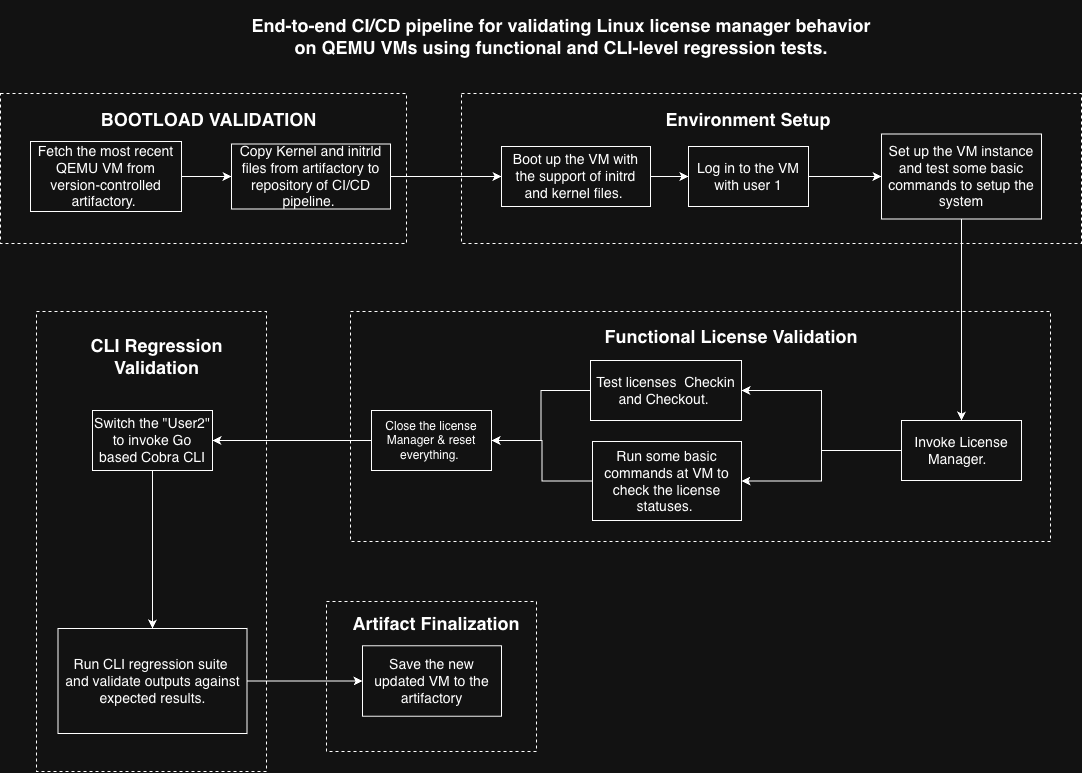

The diagram above was exported from draw.io. Its source (the exported page's mxGraphModel, read from the mxfile embedded in the PNG):
<mxGraphModel dx="2317" dy="780" grid="1" gridSize="10" guides="1" tooltips="1" connect="1" arrows="1" fold="1" page="1" pageScale="1" pageWidth="1169" pageHeight="827" math="0" shadow="0">
  <root>
    <mxCell id="0" />
    <mxCell id="1" parent="0" />
    <mxCell id="tqV6oYnisJthCy3X7waB-28" parent="1" style="rounded=0;whiteSpace=wrap;html=1;dashed=1;" value="" vertex="1">
      <mxGeometry height="150" width="406" x="-50" y="102" as="geometry" />
    </mxCell>
    <mxCell id="tqV6oYnisJthCy3X7waB-3" edge="1" parent="1" source="tqV6oYnisJthCy3X7waB-1" style="edgeStyle=orthogonalEdgeStyle;rounded=0;orthogonalLoop=1;jettySize=auto;html=1;" target="tqV6oYnisJthCy3X7waB-2" value="">
      <mxGeometry relative="1" as="geometry" />
    </mxCell>
    <mxCell id="tqV6oYnisJthCy3X7waB-1" parent="1" style="rounded=0;whiteSpace=wrap;html=1;" value="&lt;font style=&quot;font-size: 14px;&quot;&gt;Fetch the most recent QEMU VM from version-controlled artifactory.&amp;nbsp;&lt;/font&gt;" vertex="1">
      <mxGeometry height="70" width="151" x="-20" y="150" as="geometry" />
    </mxCell>
    <mxCell id="tqV6oYnisJthCy3X7waB-5" edge="1" parent="1" source="tqV6oYnisJthCy3X7waB-2" style="edgeStyle=orthogonalEdgeStyle;rounded=0;orthogonalLoop=1;jettySize=auto;html=1;" target="tqV6oYnisJthCy3X7waB-4" value="">
      <mxGeometry relative="1" as="geometry" />
    </mxCell>
    <mxCell id="tqV6oYnisJthCy3X7waB-2" parent="1" style="whiteSpace=wrap;html=1;rounded=0;" value="&lt;font style=&quot;font-size: 14px;&quot;&gt;Copy Kernel and initrld files from artifactory to repository of CI/CD pipeline.&amp;nbsp;&lt;/font&gt;" vertex="1">
      <mxGeometry height="65" width="159" x="181" y="152.5" as="geometry" />
    </mxCell>
    <mxCell id="tqV6oYnisJthCy3X7waB-7" edge="1" parent="1" source="tqV6oYnisJthCy3X7waB-4" style="edgeStyle=orthogonalEdgeStyle;rounded=0;orthogonalLoop=1;jettySize=auto;html=1;" target="tqV6oYnisJthCy3X7waB-6" value="">
      <mxGeometry relative="1" as="geometry" />
    </mxCell>
    <mxCell id="tqV6oYnisJthCy3X7waB-4" parent="1" style="whiteSpace=wrap;html=1;rounded=0;" value="&lt;font style=&quot;font-size: 14px;&quot;&gt;Boot up the VM with the support of initrd and kernel files.&amp;nbsp;&lt;/font&gt;" vertex="1">
      <mxGeometry height="60" width="149" x="451" y="155" as="geometry" />
    </mxCell>
    <mxCell id="tqV6oYnisJthCy3X7waB-9" edge="1" parent="1" source="tqV6oYnisJthCy3X7waB-6" style="edgeStyle=orthogonalEdgeStyle;rounded=0;orthogonalLoop=1;jettySize=auto;html=1;" target="tqV6oYnisJthCy3X7waB-8" value="">
      <mxGeometry relative="1" as="geometry" />
    </mxCell>
    <mxCell id="tqV6oYnisJthCy3X7waB-6" parent="1" style="whiteSpace=wrap;html=1;rounded=0;" value="&lt;font style=&quot;font-size: 14px;&quot;&gt;Log in to the VM with user 1&lt;/font&gt;" vertex="1">
      <mxGeometry height="60" width="120" x="638" y="155" as="geometry" />
    </mxCell>
    <mxCell id="tqV6oYnisJthCy3X7waB-11" edge="1" parent="1" source="tqV6oYnisJthCy3X7waB-8" style="edgeStyle=orthogonalEdgeStyle;rounded=0;orthogonalLoop=1;jettySize=auto;html=1;" target="tqV6oYnisJthCy3X7waB-10" value="">
      <mxGeometry relative="1" as="geometry" />
    </mxCell>
    <mxCell id="tqV6oYnisJthCy3X7waB-8" parent="1" style="whiteSpace=wrap;html=1;rounded=0;" value="&lt;font style=&quot;font-size: 14px;&quot;&gt;Set up the VM instance and test some basic commands to setup the system&lt;/font&gt;" vertex="1">
      <mxGeometry height="85" width="160" x="831" y="142.5" as="geometry" />
    </mxCell>
    <mxCell id="tqV6oYnisJthCy3X7waB-13" edge="1" parent="1" source="tqV6oYnisJthCy3X7waB-10" style="edgeStyle=orthogonalEdgeStyle;rounded=0;orthogonalLoop=1;jettySize=auto;html=1;" target="tqV6oYnisJthCy3X7waB-12" value="">
      <mxGeometry relative="1" as="geometry" />
    </mxCell>
    <mxCell id="tqV6oYnisJthCy3X7waB-51" edge="1" parent="1" source="tqV6oYnisJthCy3X7waB-10" style="edgeStyle=orthogonalEdgeStyle;rounded=0;orthogonalLoop=1;jettySize=auto;html=1;exitX=0;exitY=0.5;exitDx=0;exitDy=0;entryX=1;entryY=0.5;entryDx=0;entryDy=0;" target="tqV6oYnisJthCy3X7waB-14">
      <mxGeometry relative="1" as="geometry" />
    </mxCell>
    <mxCell id="tqV6oYnisJthCy3X7waB-10" parent="1" style="whiteSpace=wrap;html=1;rounded=0;" value="&lt;font style=&quot;font-size: 14px;&quot;&gt;Invoke License Manager.&amp;nbsp;&amp;nbsp;&lt;/font&gt;" vertex="1">
      <mxGeometry height="60" width="120" x="851" y="429" as="geometry" />
    </mxCell>
    <mxCell id="tqV6oYnisJthCy3X7waB-18" edge="1" parent="1" source="tqV6oYnisJthCy3X7waB-12" style="edgeStyle=orthogonalEdgeStyle;rounded=0;orthogonalLoop=1;jettySize=auto;html=1;" target="tqV6oYnisJthCy3X7waB-17" value="">
      <mxGeometry relative="1" as="geometry" />
    </mxCell>
    <mxCell id="tqV6oYnisJthCy3X7waB-12" parent="1" style="whiteSpace=wrap;html=1;rounded=0;" value="&lt;font style=&quot;font-size: 14px;&quot;&gt;Test licenses&amp;nbsp; Checkin and Checkout.&amp;nbsp;&lt;/font&gt;" vertex="1">
      <mxGeometry height="60" width="151" x="540" y="369" as="geometry" />
    </mxCell>
    <mxCell id="tqV6oYnisJthCy3X7waB-19" edge="1" parent="1" source="tqV6oYnisJthCy3X7waB-14" style="edgeStyle=orthogonalEdgeStyle;rounded=0;orthogonalLoop=1;jettySize=auto;html=1;exitX=0;exitY=0.5;exitDx=0;exitDy=0;entryX=1;entryY=0.5;entryDx=0;entryDy=0;" target="tqV6oYnisJthCy3X7waB-17">
      <mxGeometry relative="1" as="geometry" />
    </mxCell>
    <mxCell id="tqV6oYnisJthCy3X7waB-14" parent="1" style="whiteSpace=wrap;html=1;rounded=0;" value="&lt;font style=&quot;font-size: 14px;&quot;&gt;Run some basic commands at VM to check the license statuses.&amp;nbsp;&lt;/font&gt;" vertex="1">
      <mxGeometry height="79" width="149" x="542" y="450" as="geometry" />
    </mxCell>
    <mxCell id="tqV6oYnisJthCy3X7waB-22" edge="1" parent="1" source="tqV6oYnisJthCy3X7waB-17" style="edgeStyle=orthogonalEdgeStyle;rounded=0;orthogonalLoop=1;jettySize=auto;html=1;" target="tqV6oYnisJthCy3X7waB-21" value="">
      <mxGeometry relative="1" as="geometry" />
    </mxCell>
    <mxCell id="tqV6oYnisJthCy3X7waB-17" parent="1" style="whiteSpace=wrap;html=1;rounded=0;" value="Close the license Manager &amp;amp; reset everything.&amp;nbsp;" vertex="1">
      <mxGeometry height="60" width="120" x="321" y="419" as="geometry" />
    </mxCell>
    <mxCell id="tqV6oYnisJthCy3X7waB-44" edge="1" parent="1" source="tqV6oYnisJthCy3X7waB-21" style="edgeStyle=orthogonalEdgeStyle;rounded=0;orthogonalLoop=1;jettySize=auto;html=1;exitX=0.5;exitY=1;exitDx=0;exitDy=0;entryX=0.5;entryY=0;entryDx=0;entryDy=0;" target="tqV6oYnisJthCy3X7waB-23">
      <mxGeometry relative="1" as="geometry" />
    </mxCell>
    <mxCell id="tqV6oYnisJthCy3X7waB-21" parent="1" style="whiteSpace=wrap;html=1;rounded=0;" value="&lt;font style=&quot;font-size: 14px;&quot;&gt;Switch the &quot;User2&quot; to invoke Go based Cobra CLI&lt;/font&gt;" vertex="1">
      <mxGeometry height="60" width="120" x="42" y="419" as="geometry" />
    </mxCell>
    <mxCell id="tqV6oYnisJthCy3X7waB-26" edge="1" parent="1" source="tqV6oYnisJthCy3X7waB-23" style="edgeStyle=orthogonalEdgeStyle;rounded=0;orthogonalLoop=1;jettySize=auto;html=1;" target="tqV6oYnisJthCy3X7waB-25" value="">
      <mxGeometry relative="1" as="geometry" />
    </mxCell>
    <mxCell id="tqV6oYnisJthCy3X7waB-23" parent="1" style="whiteSpace=wrap;html=1;rounded=0;" value="&lt;font style=&quot;font-size: 14px;&quot;&gt;Run CLI regression suite&amp;nbsp;&lt;/font&gt;&lt;div&gt;&lt;font style=&quot;font-size: 14px;&quot;&gt;and validate outputs against expected results.&lt;/font&gt;&lt;/div&gt;" vertex="1">
      <mxGeometry height="105" width="189" x="7.5" y="637" as="geometry" />
    </mxCell>
    <mxCell id="tqV6oYnisJthCy3X7waB-25" parent="1" style="whiteSpace=wrap;html=1;rounded=0;" value="&lt;font style=&quot;font-size: 14px;&quot;&gt;Save the new updated VM to the artifactory&lt;/font&gt;" vertex="1">
      <mxGeometry height="70.5" width="139" x="312" y="654.25" as="geometry" />
    </mxCell>
    <mxCell id="tqV6oYnisJthCy3X7waB-32" parent="1" style="rounded=0;whiteSpace=wrap;html=1;dashed=1;fillColor=none;" value="" vertex="1">
      <mxGeometry height="150" width="620" x="411" y="102" as="geometry" />
    </mxCell>
    <mxCell id="tqV6oYnisJthCy3X7waB-29" parent="1" style="text;html=1;whiteSpace=wrap;strokeColor=none;fillColor=none;align=center;verticalAlign=middle;rounded=0;" value="&lt;h2&gt;&lt;b&gt;BOOTLOAD VALIDATION&lt;/b&gt;&lt;/h2&gt;" vertex="1">
      <mxGeometry height="30" width="245" x="35.5" y="112.5" as="geometry" />
    </mxCell>
    <mxCell id="tqV6oYnisJthCy3X7waB-33" parent="1" style="text;html=1;whiteSpace=wrap;strokeColor=none;fillColor=none;align=center;verticalAlign=middle;rounded=0;" value="&lt;h2&gt;Environment Setup&lt;/h2&gt;" vertex="1">
      <mxGeometry height="30" width="190" x="603" y="112.5" as="geometry" />
    </mxCell>
    <mxCell id="tqV6oYnisJthCy3X7waB-39" parent="1" style="rounded=0;whiteSpace=wrap;html=1;dashed=1;fillColor=none;" value="" vertex="1">
      <mxGeometry height="230" width="700" x="300" y="320" as="geometry" />
    </mxCell>
    <mxCell id="tqV6oYnisJthCy3X7waB-43" parent="1" style="text;html=1;whiteSpace=wrap;strokeColor=none;fillColor=none;align=center;verticalAlign=middle;rounded=0;" value="&lt;h2&gt;Functional License Validation&lt;/h2&gt;" vertex="1">
      <mxGeometry height="30" width="260" x="551" y="330" as="geometry" />
    </mxCell>
    <mxCell id="tqV6oYnisJthCy3X7waB-45" parent="1" style="rounded=0;whiteSpace=wrap;html=1;dashed=1;fillColor=none;" value="" vertex="1">
      <mxGeometry height="460" width="230" x="-14" y="320" as="geometry" />
    </mxCell>
    <mxCell id="tqV6oYnisJthCy3X7waB-46" parent="1" style="text;html=1;whiteSpace=wrap;strokeColor=none;fillColor=none;align=center;verticalAlign=middle;rounded=0;" value="&lt;h2&gt;CLI Regression Validation&lt;/h2&gt;" vertex="1">
      <mxGeometry height="50" width="149" x="32" y="340" as="geometry" />
    </mxCell>
    <mxCell id="tqV6oYnisJthCy3X7waB-47" parent="1" style="rounded=0;whiteSpace=wrap;html=1;dashed=1;fillColor=none;" value="" vertex="1">
      <mxGeometry height="150" width="210" x="276" y="610" as="geometry" />
    </mxCell>
    <mxCell id="tqV6oYnisJthCy3X7waB-48" parent="1" style="text;html=1;whiteSpace=wrap;strokeColor=none;fillColor=none;align=center;verticalAlign=middle;rounded=0;" value="&lt;h2&gt;Artifact Finalization&lt;/h2&gt;" vertex="1">
      <mxGeometry height="30" width="190" x="291" y="617" as="geometry" />
    </mxCell>
    <mxCell id="tqV6oYnisJthCy3X7waB-49" parent="1" style="text;html=1;whiteSpace=wrap;strokeColor=none;fillColor=none;align=center;verticalAlign=middle;rounded=0;" value="&lt;h2&gt;End-to-end CI/CD pipeline for validating Linux license manager behavior on QEMU VMs using functional and CLI-level regression tests.&lt;/h2&gt;" vertex="1">
      <mxGeometry height="30" width="640" x="191" y="30" as="geometry" />
    </mxCell>
  </root>
</mxGraphModel>